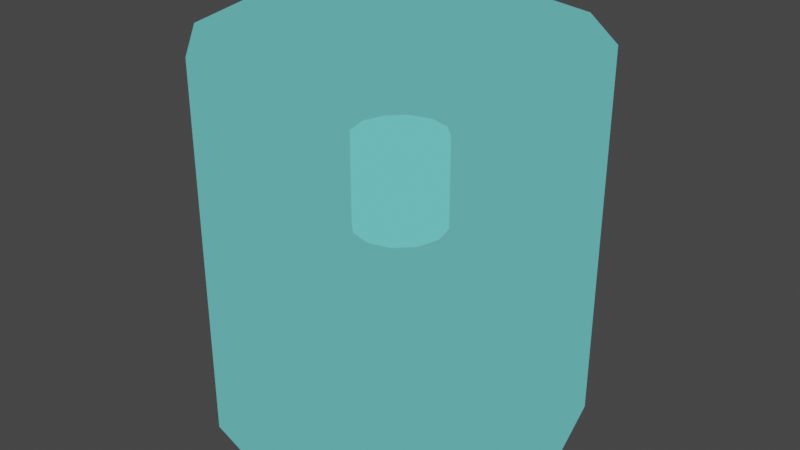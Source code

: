 # Source: TestHoldObjectS.blend  (saved by Blender 5.2.45; exported with 4.5.12 LTS)
import bpy
from mathutils import Matrix  # noqa: F401  (used for matrix-valued properties, if any)

bpy.ops.wm.read_factory_settings(use_empty=True)
scene = bpy.context.scene
scene.name = 'Scene'

# ---- collections
col_cylinder01_nja = bpy.data.collections.new('cylinder01.nja'); scene.collection.children.link(col_cylinder01_nja)

# ---- materials (node trees are filled in below, after node groups)
mat_cylinder01_nja_sa1mdl_0 = bpy.data.materials.new('cylinder01.nja.sa1mdl_0')
mat_cylinder01_nja_sa1mdl_0.surface_render_method = 'BLENDED'
mat_cylinder01_nja_sa1mdl_0.blend_method = 'BLEND'
mat_cylinder01_nja_sa1mdl_0.use_transparency_overlap = False
mat_cylinder01_nja_sa1mdl_0.show_transparent_back = False
mat_cylinder01_nja_sa1mdl_0.use_transparent_shadow = False
mat_cylinder01_nja_sa1mdl_0.preview_render_type = 'FLAT'
mat_cylinder01_nja_sa1mdl_0.diffuse_color = (0.1529, 0.7454, 0.7454, 0.5882)
mat_cylinder01_nja_sa1mdl_0.roughness = 0.9765

# ---- node groups
ng_testholdobjectsnode = bpy.data.node_groups.new('TestHoldObjectSNode', 'GeometryNodeTree')
_s = ng_testholdobjectsnode.interface.new_socket(name='Geometry', in_out='OUTPUT', socket_type='NodeSocketGeometry')
_s = ng_testholdobjectsnode.interface.new_socket(name='Geometry', in_out='INPUT', socket_type='NodeSocketGeometry')
ng_testholdobjectsnode.interface.new_panel('SET Object Properties')
_s = ng_testholdobjectsnode.interface.new_socket(name='BAMS X Rotation', in_out='INPUT', socket_type='NodeSocketInt')
_s = ng_testholdobjectsnode.interface.new_socket(name='BAMS Y Rotation', in_out='INPUT', socket_type='NodeSocketInt')
_s = ng_testholdobjectsnode.interface.new_socket(name='BAMS Z Rotation', in_out='INPUT', socket_type='NodeSocketInt')
_s = ng_testholdobjectsnode.interface.new_socket(name='Scale X Property', in_out='INPUT', socket_type='NodeSocketFloat')
_s = ng_testholdobjectsnode.interface.new_socket(name='Scale Y Property', in_out='INPUT', socket_type='NodeSocketFloat')
_s = ng_testholdobjectsnode.interface.new_socket(name='Scale Z Property', in_out='INPUT', socket_type='NodeSocketFloat')
ng_testholdobjectsnode.interface.new_panel('Geometry Node Info')
ng_testholdobjectsnode.is_modifier = True
# nodes of 'TestHoldObjectSNode' reference scene objects; filled in after objects exist

# ---- material node trees
mat_cylinder01_nja_sa1mdl_0.use_nodes = True; mat_cylinder01_nja_sa1mdl_0.node_tree.nodes.clear()
_N = mat_cylinder01_nja_sa1mdl_0.node_tree.nodes; _L = mat_cylinder01_nja_sa1mdl_0.node_tree.links
n0 = _N.new('ShaderNodeOutputMaterial'); n0.name = 'SAIO Output'; n0.location = (720, 360)
n0.label = 'SAIO Output'
n1 = _N.new('ShaderNodeRGB'); n1.name = 'Color'; n1.location = (127, 398)
n1.outputs[0].default_value = (0.1529, 0.7454, 0.7454, 0.5882)
n2 = _N.new('ShaderNodeMixShader'); n2.name = 'Mix Shader'; n2.location = (540, 375)
n2.inputs[0].default_value = 0.2941
n3 = _N.new('ShaderNodeBsdfTransparent'); n3.name = 'Transparent BSDF'; n3.location = (125, 494)
_L.new(n1.outputs[0], n2.inputs[2])
_L.new(n3.outputs[0], n2.inputs[1])
_L.new(n2.outputs[0], n0.inputs[0])
n0.is_active_output = True

# ---- world
world_world = bpy.data.worlds.new('World'); scene.world = world_world
world_world.use_nodes = True; world_world.node_tree.nodes.clear()
_N = world_world.node_tree.nodes; _L = world_world.node_tree.links
n0 = _N.new('ShaderNodeOutputWorld'); n0.name = 'World Output'; n0.location = (300, 300)
n1 = _N.new('ShaderNodeBackground'); n1.name = 'Background'; n1.location = (10, 300)
n1.inputs[0].default_value = (0.05088, 0.05088, 0.05088, 1.0)
_L.new(n1.outputs[0], n0.inputs[0])
n0.is_active_output = True
world_world.color = (0.05088, 0.05088, 0.05088)
world_world.use_sun_shadow = False
world_world.sun_shadow_jitter_overblur = 0.0

# ---- meshes
me_testholdobjects = bpy.data.meshes.new('TestHoldObjectS')
me_testholdobjects.from_pydata([], [], [])
me_testholdobjects.update()
me_attach_0050d518 = bpy.data.meshes.new('attach_0050D518')
me_attach_0050d518.from_pydata([(0.0, 0.0, -10.0), (0.0, 0.0, 10.0), (10.0, 0.0, -10.0), (10.0, 0.0, 10.0), (8.66, 5.0, -10.0), (8.66, 5.0, 10.0), (5.0, 8.66, -10.0), (5.0, 8.66, 10.0), (0.0, 10.0, -10.0), (0.0, 10.0, 10.0), (-5.0, 8.66, -10.0), (-5.0, 8.66, 10.0), (-8.66, 5.0, -10.0), (-8.66, 5.0, 10.0), (-10.0, 0.0, -10.0), (-10.0, 0.0, 10.0), (-8.66, -5.0, -10.0), (-8.66, -5.0, 10.0), (-5.0, -8.66, -10.0), (-5.0, -8.66, 10.0), (0.0, -10.0, -10.0), (0.0, -10.0, 10.0), (5.0, -8.66, -10.0), (5.0, -8.66, 10.0), (8.66, -5.0, -10.0), (8.66, -5.0, 10.0)], [], [(4, 2, 0), (3, 5, 1), (6, 4, 0), (5, 7, 1), (8, 6, 0), (7, 9, 1), (10, 8, 0), (9, 11, 1), (12, 10, 0), (11, 13, 1), (14, 12, 0), (13, 15, 1), (16, 14, 0), (15, 17, 1), (18, 16, 0), (17, 19, 1), (20, 18, 0), (19, 21, 1), (22, 20, 0), (21, 23, 1), (24, 22, 0), (23, 25, 1), (2, 24, 0), (25, 3, 1), (2, 4, 3), (3, 4, 5), (4, 6, 5), (5, 6, 7), (6, 8, 7), (7, 8, 9), (8, 10, 9), (9, 10, 11), (10, 12, 11), (11, 12, 13), (12, 14, 13), (13, 14, 15), (14, 16, 15), (15, 16, 17), (16, 18, 17), (17, 18, 19), (18, 20, 19), (19, 20, 21), (20, 22, 21), (21, 22, 23), (22, 24, 23), (23, 24, 25), (24, 2, 25), (25, 2, 3)])
me_attach_0050d518.polygons.foreach_set('use_smooth', [True] * 48)
me_attach_0050d518.polygons.foreach_set('material_index', [0, 0, 0, 0, 0, 0, 0, 0, 0, 0, 0, 0, 0, 0, 0, 0, 0, 0, 0, 0, 0, 0, 0, 0, 1, 1, 1, 1, 1, 1, 1, 1, 1, 1, 1, 1, 1, 1, 1, 1, 1, 1, 1, 1, 1, 1, 1, 1])
_uv = me_attach_0050d518.uv_layers.new(name='UV')
_uv.uv.foreach_set('vector', [0.0, 1.0, 0.0, 1.0, 0.0, 1.0, 0.0, 1.0, 0.0, 1.0, 0.0, 1.0, 0.0, 1.0, 0.0, 1.0, 0.0, 1.0, 0.0, 1.0, 0.0, 1.0, 0.0, 1.0, 0.0, 1.0, 0.0, 1.0, 0.0, 1.0, 0.0, 1.0, 0.0, 1.0, 0.0, 1.0, 0.0, 1.0, 0.0, 1.0, 0.0, 1.0, 0.0, 1.0, 0.0, 1.0, 0.0, 1.0, 0.0, 1.0, 0.0, 1.0, 0.0, 1.0, 0.0, 1.0, 0.0, 1.0, 0.0, 1.0, 0.0, 1.0, 0.0, 1.0, 0.0, 1.0, 0.0, 1.0, 0.0, 1.0, 0.0, 1.0, 0.0, 1.0, 0.0, 1.0, 0.0, 1.0, 0.0, 1.0, 0.0, 1.0, 0.0, 1.0, 0.0, 1.0, 0.0, 1.0, 0.0, 1.0, 0.0, 1.0, 0.0, 1.0, 0.0, 1.0, 0.0, 1.0, 0.0, 1.0, 0.0, 1.0, 0.0, 1.0, 0.0, 1.0, 0.0, 1.0, 0.0, 1.0, 0.0, 1.0, 0.0, 1.0, 0.0, 1.0, 0.0, 1.0, 0.0, 1.0, 0.0, 1.0, 0.0, 1.0, 0.0, 1.0, 0.0, 1.0, 0.0, 1.0, 0.0, 1.0, 0.0, 1.0, 0.0, 1.0, 0.0, 1.0, 0.0, 1.0, 0.0, 1.0, 0.0, 1.0, 0.0, 1.0, 0.0, 1.0, 0.0, 1.0, 0.0, 1.0, 0.0, 1.0, 0.0, 1.0, 0.0, 1.0, 0.0, 1.0, 0.0, 1.0, 0.0, 1.0, 0.0, 1.0, 0.0, 1.0, 0.0, 1.0, 0.0, 1.0, 0.0, 1.0, 0.0, 1.0, 0.0, 1.0, 0.0, 1.0, 0.0, 1.0, 0.0, 1.0, 0.0, 1.0, 0.0, 1.0, 0.0, 1.0, 0.0, 1.0, 0.0, 1.0, 0.0, 1.0, 0.0, 1.0, 0.0, 1.0, 0.0, 1.0, 0.0, 1.0, 0.0, 1.0, 0.0, 1.0, 0.0, 1.0, 0.0, 1.0, 0.0, 1.0, 0.0, 1.0, 0.0, 1.0, 0.0, 1.0, 0.0, 1.0, 0.0, 1.0, 0.0, 1.0, 0.0, 1.0, 0.0, 1.0, 0.0, 1.0, 0.0, 1.0, 0.0, 1.0, 0.0, 1.0, 0.0, 1.0, 0.0, 1.0, 0.0, 1.0, 0.0, 1.0, 0.0, 1.0, 0.0, 1.0, 0.0, 1.0, 0.0, 1.0, 0.0, 1.0, 0.0, 1.0, 0.0, 1.0, 0.0, 1.0, 0.0, 1.0, 0.0, 1.0, 0.0, 1.0, 0.0, 1.0, 0.0, 1.0, 0.0, 1.0, 0.0, 1.0, 0.0, 1.0, 0.0, 1.0, 0.0, 1.0, 0.0, 1.0, 0.0, 1.0, 0.0, 1.0])
me_attach_0050d518.materials.append(mat_cylinder01_nja_sa1mdl_0)
me_attach_0050d518.materials.append(mat_cylinder01_nja_sa1mdl_0)
me_attach_0050d518.update()
me_attach_0050d518.normals_split_custom_set([tuple(v) for v in zip(*[iter([0.6017, 0.3474, -0.7193, 0.6947, 4.577e-06, -0.7193, 0.0, 0.0, -1.0, 0.6947, -2.296e-06, 0.7193, 0.6017, 0.3474, 0.7193, 0.0, 0.0, 1.0, 0.3474, 0.6017, -0.7193, 0.6017, 0.3474, -0.7193, 0.0, 0.0, -1.0, 0.6017, 0.3474, 0.7193, 0.3474, 0.6017, 0.7193, 0.0, 0.0, 1.0, -2.295e-06, 0.6947, -0.7193, 0.3474, 0.6017, -0.7193, 0.0, 0.0, -1.0, 0.3474, 0.6017, 0.7193, 4.585e-06, 0.6947, 0.7193, 0.0, 0.0, 1.0, -0.3474, 0.6017, -0.7193, -2.295e-06, 0.6947, -0.7193, 0.0, 0.0, -1.0, 4.585e-06, 0.6947, 0.7193, -0.3474, 0.6017, 0.7193, 0.0, 0.0, 1.0, -0.6017, 0.3474, -0.7193, -0.3474, 0.6017, -0.7193, 0.0, 0.0, -1.0, -0.3474, 0.6017, 0.7193, -0.6017, 0.3474, 0.7193, 0.0, 0.0, 1.0, -0.6947, -2.296e-06, -0.7193, -0.6017, 0.3474, -0.7193, 0.0, 0.0, -1.0, -0.6017, 0.3474, 0.7193, -0.6947, 4.577e-06, 0.7193, 0.0, 0.0, 1.0, -0.6017, -0.3474, -0.7193, -0.6947, -2.296e-06, -0.7193, 0.0, 0.0, -1.0, -0.6947, 4.577e-06, 0.7193, -0.6017, -0.3474, 0.7193, 0.0, 0.0, 1.0, -0.3474, -0.6017, -0.7193, -0.6017, -0.3474, -0.7193, 0.0, 0.0, -1.0, -0.6017, -0.3474, 0.7193, -0.3474, -0.6017, 0.7193, 0.0, 0.0, 1.0, 2.295e-06, -0.6947, -0.7193, -0.3474, -0.6017, -0.7193, 0.0, 0.0, -1.0, -0.3474, -0.6017, 0.7193, -4.585e-06, -0.6947, 0.7193, 0.0, 0.0, 1.0, 0.3474, -0.6017, -0.7193, 2.295e-06, -0.6947, -0.7193, 0.0, 0.0, -1.0, -4.585e-06, -0.6947, 0.7193, 0.3474, -0.6017, 0.7193, 0.0, 0.0, 1.0, 0.6017, -0.3474, -0.7193, 0.3474, -0.6017, -0.7193, 0.0, 0.0, -1.0, 0.3474, -0.6017, 0.7193, 0.6017, -0.3474, 0.7193, 0.0, 0.0, 1.0, 0.6947, 4.577e-06, -0.7193, 0.6017, -0.3474, -0.7193, 0.0, 0.0, -1.0, 0.6017, -0.3474, 0.7193, 0.6947, -2.296e-06, 0.7193, 0.0, 0.0, 1.0, 0.6947, 4.577e-06, -0.7193, 0.6017, 0.3474, -0.7193, 0.6947, -2.296e-06, 0.7193, 0.6947, -2.296e-06, 0.7193, 0.6017, 0.3474, -0.7193, 0.6017, 0.3474, 0.7193, 0.6017, 0.3474, -0.7193, 0.3474, 0.6017, -0.7193, 0.6017, 0.3474, 0.7193, 0.6017, 0.3474, 0.7193, 0.3474, 0.6017, -0.7193, 0.3474, 0.6017, 0.7193, 0.3474, 0.6017, -0.7193, -2.295e-06, 0.6947, -0.7193, 0.3474, 0.6017, 0.7193, 0.3474, 0.6017, 0.7193, -2.295e-06, 0.6947, -0.7193, 4.585e-06, 0.6947, 0.7193, -2.295e-06, 0.6947, -0.7193, -0.3474, 0.6017, -0.7193, 4.585e-06, 0.6947, 0.7193, 4.585e-06, 0.6947, 0.7193, -0.3474, 0.6017, -0.7193, -0.3474, 0.6017, 0.7193, -0.3474, 0.6017, -0.7193, -0.6017, 0.3474, -0.7193, -0.3474, 0.6017, 0.7193, -0.3474, 0.6017, 0.7193, -0.6017, 0.3474, -0.7193, -0.6017, 0.3474, 0.7193, -0.6017, 0.3474, -0.7193, -0.6947, -2.296e-06, -0.7193, -0.6017, 0.3474, 0.7193, -0.6017, 0.3474, 0.7193, -0.6947, -2.296e-06, -0.7193, -0.6947, 4.577e-06, 0.7193, -0.6947, -2.296e-06, -0.7193, -0.6017, -0.3474, -0.7193, -0.6947, 4.577e-06, 0.7193, -0.6947, 4.577e-06, 0.7193, -0.6017, -0.3474, -0.7193, -0.6017, -0.3474, 0.7193, -0.6017, -0.3474, -0.7193, -0.3474, -0.6017, -0.7193, -0.6017, -0.3474, 0.7193, -0.6017, -0.3474, 0.7193, -0.3474, -0.6017, -0.7193, -0.3474, -0.6017, 0.7193, -0.3474, -0.6017, -0.7193, 2.295e-06, -0.6947, -0.7193, -0.3474, -0.6017, 0.7193, -0.3474, -0.6017, 0.7193, 2.295e-06, -0.6947, -0.7193, -4.585e-06, -0.6947, 0.7193, 2.295e-06, -0.6947, -0.7193, 0.3474, -0.6017, -0.7193, -4.585e-06, -0.6947, 0.7193, -4.585e-06, -0.6947, 0.7193, 0.3474, -0.6017, -0.7193, 0.3474, -0.6017, 0.7193, 0.3474, -0.6017, -0.7193, 0.6017, -0.3474, -0.7193, 0.3474, -0.6017, 0.7193, 0.3474, -0.6017, 0.7193, 0.6017, -0.3474, -0.7193, 0.6017, -0.3474, 0.7193, 0.6017, -0.3474, -0.7193, 0.6947, 4.577e-06, -0.7193, 0.6017, -0.3474, 0.7193, 0.6017, -0.3474, 0.7193, 0.6947, 4.577e-06, -0.7193, 0.6947, -2.296e-06, 0.7193])] * 3)])

# ---- objects
ob_testholdobjects = bpy.data.objects.new('TestHoldObjectS', me_testholdobjects)
ob_object_0050d544 = bpy.data.objects.new('object_0050D544', me_attach_0050d518)
_N = ng_testholdobjectsnode.nodes; _L = ng_testholdobjectsnode.links
n0 = _N.new('NodeGroupOutput'); n0.name = 'Group Output'; n0.location = (360, -20)
n1 = _N.new('GeometryNodeCollectionInfo'); n1.name = 'Collection Info'; n1.location = (-184, 2)
n1.inputs[0].default_value = col_cylinder01_nja
n2 = _N.new('GeometryNodeTransform'); n2.name = 'Transform Geometry'; n2.location = (109, 0)
n2.width = 160
n2.inputs[1].default_value = (0.0, 0.0, 2.5)
n2.inputs[3].default_value = (0.25, 0.25, 0.25)
_L.new(n2.outputs[0], n0.inputs[0])
_L.new(n1.outputs[0], n2.inputs[0])
n0.is_active_output = True

# ---- transforms, parenting, visibility, modifiers, constraints
ob_testholdobjects.location = (0.0, 0.0, 0.0)
_m = ob_testholdobjects.modifiers.new('GeometryNodes', 'NODES')
_m.node_group = ng_testholdobjectsnode
ob_object_0050d544.location = (0.0, -0.0, 0.0)
ob_object_0050d544.empty_display_type = 'ARROWS'

# ---- collection membership
scene.collection.objects.link(ob_testholdobjects)
col_cylinder01_nja.objects.link(ob_object_0050d544)

# ---- scene / render settings (as saved in the file)
scene.frame_start = 1; scene.frame_end = 250; scene.frame_set(1)
scene.render.engine = 'BLENDER_EEVEE_NEXT'
scene.render.bake_bias = 0.0
scene.render.bake_samples = 0
scene.eevee.fast_gi_thickness_far = 0.0
scene.view_settings.view_transform = 'Filmic'
bpy.context.view_layer.update()

# ---- added for rendering (the .blend has no active camera and no usable light): camera, sun
cam_auto = bpy.data.cameras.new('AutoCamera')
cam_auto.lens = 50.0
cam_auto.sensor_width = 36.0
cam_auto.clip_end = 1000.0
ob_auto_camera = bpy.data.objects.new('AutoCamera', cam_auto)
scene.collection.objects.link(ob_auto_camera)
ob_auto_camera.location = (32.0507, -38.4609, 25.6406)
ob_auto_camera.rotation_euler = (1.09748, -7.21219e-08, 0.694738)
scene.camera = ob_auto_camera
light_auto_sun = bpy.data.lights.new('AutoSun', 'SUN')
light_auto_sun.energy = 3.0
light_auto_sun.angle = 0.0523599
ob_auto_sun = bpy.data.objects.new('AutoSun', light_auto_sun)
scene.collection.objects.link(ob_auto_sun)
ob_auto_sun.rotation_euler = (0.872665, 0.174533, 0.523599)
bpy.context.view_layer.update()
